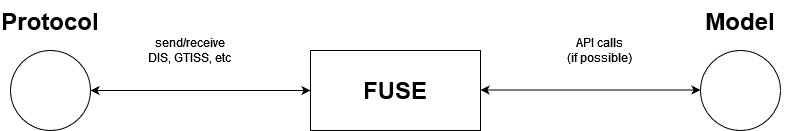

The diagram above was exported from draw.io. Its source (the exported page's mxGraphModel, read from the mxfile embedded in the PNG):
<mxGraphModel dx="2074" dy="1125" grid="1" gridSize="10" guides="1" tooltips="1" connect="1" arrows="1" fold="1" page="1" pageScale="1" pageWidth="900" pageHeight="1600" math="0" shadow="0">
  <root>
    <mxCell id="0" />
    <mxCell id="1" parent="0" />
    <mxCell id="Jxh-u17z6NTikTEuiKCg-1" value="" style="ellipse;whiteSpace=wrap;html=1;aspect=fixed;" vertex="1" parent="1">
      <mxGeometry x="40" y="440" width="80" height="80" as="geometry" />
    </mxCell>
    <mxCell id="Jxh-u17z6NTikTEuiKCg-2" value="&lt;font style=&quot;font-size: 24px;&quot;&gt;&lt;b&gt;FUSE&lt;/b&gt;&lt;/font&gt;" style="rounded=0;whiteSpace=wrap;html=1;" vertex="1" parent="1">
      <mxGeometry x="340" y="440" width="170" height="80" as="geometry" />
    </mxCell>
    <mxCell id="Jxh-u17z6NTikTEuiKCg-3" value="" style="ellipse;whiteSpace=wrap;html=1;aspect=fixed;" vertex="1" parent="1">
      <mxGeometry x="730" y="440" width="80" height="80" as="geometry" />
    </mxCell>
    <mxCell id="Jxh-u17z6NTikTEuiKCg-4" value="" style="endArrow=classic;startArrow=classic;html=1;rounded=0;exitX=1;exitY=0.5;exitDx=0;exitDy=0;entryX=0;entryY=0.5;entryDx=0;entryDy=0;" edge="1" parent="1" source="Jxh-u17z6NTikTEuiKCg-1" target="Jxh-u17z6NTikTEuiKCg-2">
      <mxGeometry width="50" height="50" relative="1" as="geometry">
        <mxPoint x="400" y="510" as="sourcePoint" />
        <mxPoint x="450" y="460" as="targetPoint" />
      </mxGeometry>
    </mxCell>
    <mxCell id="Jxh-u17z6NTikTEuiKCg-5" value="" style="endArrow=classic;startArrow=classic;html=1;rounded=0;exitX=1;exitY=0.5;exitDx=0;exitDy=0;entryX=0;entryY=0.5;entryDx=0;entryDy=0;" edge="1" parent="1">
      <mxGeometry width="50" height="50" relative="1" as="geometry">
        <mxPoint x="510" y="479.5" as="sourcePoint" />
        <mxPoint x="730" y="479.5" as="targetPoint" />
      </mxGeometry>
    </mxCell>
    <mxCell id="Jxh-u17z6NTikTEuiKCg-7" value="&lt;h1 style=&quot;margin-top: 0px;&quot; align=&quot;center&quot;&gt;Protocol&lt;br&gt;&lt;/h1&gt;" style="text;html=1;whiteSpace=wrap;overflow=hidden;rounded=0;align=center;" vertex="1" parent="1">
      <mxGeometry x="30" y="390" width="100" height="40" as="geometry" />
    </mxCell>
    <mxCell id="Jxh-u17z6NTikTEuiKCg-8" value="&lt;div style=&quot;font-size: 24px;&quot; align=&quot;center&quot;&gt;&lt;font style=&quot;font-size: 24px;&quot;&gt;&lt;b&gt;Model&lt;/b&gt;&lt;/font&gt;&lt;/div&gt;" style="text;html=1;whiteSpace=wrap;overflow=hidden;rounded=0;align=center;" vertex="1" parent="1">
      <mxGeometry x="720" y="390" width="100" height="40" as="geometry" />
    </mxCell>
    <mxCell id="Jxh-u17z6NTikTEuiKCg-9" value="&lt;div&gt;send/receive&lt;/div&gt;&lt;div&gt;DIS, GTISS, etc&lt;br&gt;&lt;/div&gt;" style="text;html=1;align=center;verticalAlign=middle;whiteSpace=wrap;rounded=0;" vertex="1" parent="1">
      <mxGeometry x="160" y="400" width="120" height="80" as="geometry" />
    </mxCell>
    <mxCell id="Jxh-u17z6NTikTEuiKCg-11" value="&lt;div&gt;API calls&lt;/div&gt;&lt;div&gt;(if possible)&lt;br&gt;&lt;/div&gt;" style="text;html=1;align=center;verticalAlign=middle;whiteSpace=wrap;rounded=0;" vertex="1" parent="1">
      <mxGeometry x="570" y="400" width="120" height="80" as="geometry" />
    </mxCell>
  </root>
</mxGraphModel>